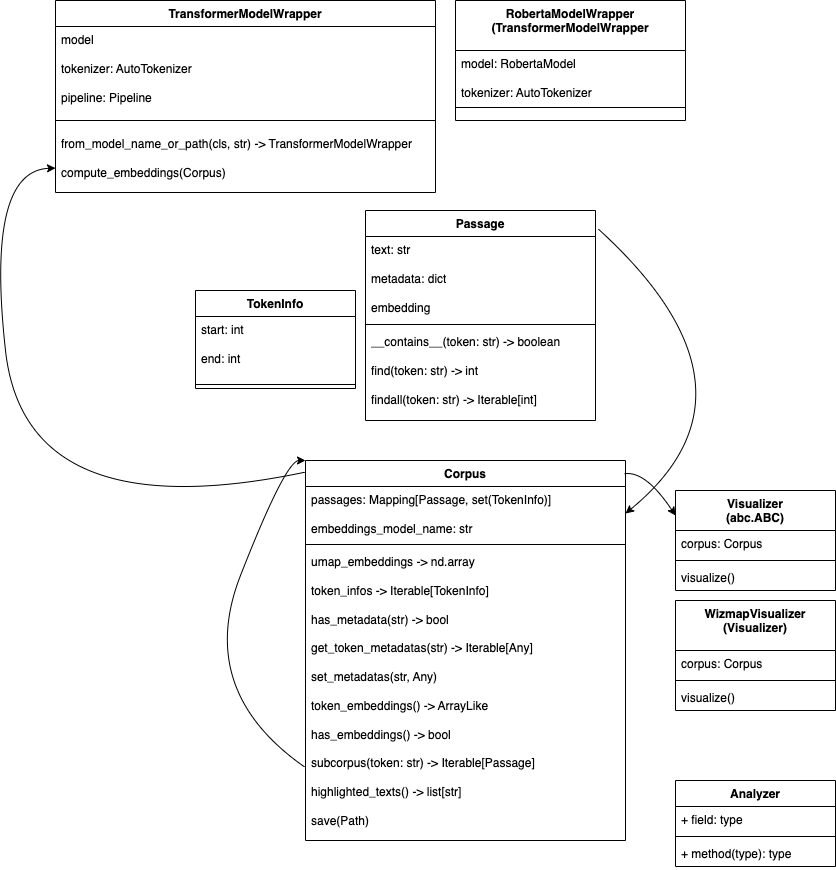

The diagram above was exported from draw.io. Its source (the exported page's mxGraphModel, read from the mxfile embedded in the PNG):
<mxGraphModel dx="1801" dy="590" grid="1" gridSize="10" guides="1" tooltips="1" connect="1" arrows="1" fold="1" page="1" pageScale="1" pageWidth="827" pageHeight="1169" math="0" shadow="0">
  <root>
    <mxCell id="0" />
    <mxCell id="1" parent="0" />
    <mxCell id="2HnRrAS-3QfhMEqXhVYA-1" value="Corpus" style="swimlane;fontStyle=1;align=center;verticalAlign=top;childLayout=stackLayout;horizontal=1;startSize=26;horizontalStack=0;resizeParent=1;resizeParentMax=0;resizeLast=0;collapsible=1;marginBottom=0;whiteSpace=wrap;html=1;" parent="1" vertex="1">
      <mxGeometry x="260" y="530" width="320" height="380" as="geometry" />
    </mxCell>
    <mxCell id="2HnRrAS-3QfhMEqXhVYA-2" value="passages: Mapping[Passage, set(TokenInfo)]&lt;br&gt;&lt;br&gt;embeddings_model_name: str" style="text;strokeColor=none;fillColor=none;align=left;verticalAlign=top;spacingLeft=4;spacingRight=4;overflow=hidden;rotatable=0;points=[[0,0.5],[1,0.5]];portConstraint=eastwest;whiteSpace=wrap;html=1;" parent="2HnRrAS-3QfhMEqXhVYA-1" vertex="1">
      <mxGeometry y="26" width="320" height="54" as="geometry" />
    </mxCell>
    <mxCell id="2HnRrAS-3QfhMEqXhVYA-3" value="" style="line;strokeWidth=1;fillColor=none;align=left;verticalAlign=middle;spacingTop=-1;spacingLeft=3;spacingRight=3;rotatable=0;labelPosition=right;points=[];portConstraint=eastwest;strokeColor=inherit;" parent="2HnRrAS-3QfhMEqXhVYA-1" vertex="1">
      <mxGeometry y="80" width="320" height="8" as="geometry" />
    </mxCell>
    <mxCell id="2HnRrAS-3QfhMEqXhVYA-4" value="&lt;div&gt;umap_embeddings -&amp;gt; nd.array&lt;/div&gt;&lt;div&gt;&lt;br&gt;&lt;/div&gt;&lt;div&gt;token_infos -&amp;gt; Iterable[TokenInfo]&lt;/div&gt;&lt;div&gt;&lt;br&gt;&lt;/div&gt;&lt;div&gt;&lt;span style=&quot;background-color: initial;&quot;&gt;has_metadata(str) -&amp;gt; bool&lt;/span&gt;&lt;br&gt;&lt;/div&gt;&lt;div&gt;&lt;br&gt;&lt;/div&gt;&lt;div&gt;get_token_metadatas(str) -&amp;gt; Iterable[Any]&lt;/div&gt;&lt;div&gt;&lt;br&gt;&lt;/div&gt;&lt;div&gt;set_metadatas(str, Any)&lt;/div&gt;&lt;div&gt;&lt;br&gt;&lt;/div&gt;&lt;div&gt;token_embeddings() -&amp;gt; ArrayLike&lt;/div&gt;&lt;div&gt;&lt;br&gt;&lt;/div&gt;&lt;div&gt;has_embeddings() -&amp;gt; bool&lt;/div&gt;&lt;div&gt;&lt;br&gt;&lt;/div&gt;&lt;div&gt;subcorpus(token: str) -&amp;gt; Iterable[Passage]&lt;/div&gt;&lt;div&gt;&lt;br&gt;&lt;/div&gt;&lt;div&gt;highlighted_texts() -&amp;gt; list[str]&lt;/div&gt;&lt;div&gt;&lt;br&gt;&lt;/div&gt;&lt;div&gt;save(Path)&lt;/div&gt;&lt;div&gt;&lt;br&gt;&lt;/div&gt;&lt;div&gt;&lt;br&gt;&lt;/div&gt;" style="text;strokeColor=none;fillColor=none;align=left;verticalAlign=top;spacingLeft=4;spacingRight=4;overflow=hidden;rotatable=0;points=[[0,0.5],[1,0.5]];portConstraint=eastwest;whiteSpace=wrap;html=1;" parent="2HnRrAS-3QfhMEqXhVYA-1" vertex="1">
      <mxGeometry y="88" width="320" height="292" as="geometry" />
    </mxCell>
    <mxCell id="5" value="" style="curved=1;endArrow=classic;html=1;entryX=0;entryY=0;entryDx=0;entryDy=0;exitX=-0.003;exitY=0.748;exitDx=0;exitDy=0;exitPerimeter=0;" parent="2HnRrAS-3QfhMEqXhVYA-1" source="2HnRrAS-3QfhMEqXhVYA-4" target="2HnRrAS-3QfhMEqXhVYA-1" edge="1">
      <mxGeometry width="50" height="50" relative="1" as="geometry">
        <mxPoint x="90" y="-100" as="sourcePoint" />
        <mxPoint x="140" y="-150" as="targetPoint" />
        <Array as="points">
          <mxPoint x="-110" y="230" />
          <mxPoint x="-20" />
        </Array>
      </mxGeometry>
    </mxCell>
    <mxCell id="2HnRrAS-3QfhMEqXhVYA-6" value="Passage" style="swimlane;fontStyle=1;align=center;verticalAlign=top;childLayout=stackLayout;horizontal=1;startSize=26;horizontalStack=0;resizeParent=1;resizeParentMax=0;resizeLast=0;collapsible=1;marginBottom=0;whiteSpace=wrap;html=1;" parent="1" vertex="1">
      <mxGeometry x="320" y="280" width="230" height="210" as="geometry" />
    </mxCell>
    <mxCell id="2HnRrAS-3QfhMEqXhVYA-7" value="&lt;div&gt;text: str&lt;/div&gt;&lt;div&gt;&lt;br&gt;&lt;/div&gt;&lt;div&gt;metadata: dict&lt;/div&gt;&lt;div&gt;&lt;br&gt;&lt;/div&gt;&lt;div&gt;embedding&lt;br&gt;&lt;/div&gt;" style="text;strokeColor=none;fillColor=none;align=left;verticalAlign=top;spacingLeft=4;spacingRight=4;overflow=hidden;rotatable=0;points=[[0,0.5],[1,0.5]];portConstraint=eastwest;whiteSpace=wrap;html=1;" parent="2HnRrAS-3QfhMEqXhVYA-6" vertex="1">
      <mxGeometry y="26" width="230" height="84" as="geometry" />
    </mxCell>
    <mxCell id="2HnRrAS-3QfhMEqXhVYA-8" value="" style="line;strokeWidth=1;fillColor=none;align=left;verticalAlign=middle;spacingTop=-1;spacingLeft=3;spacingRight=3;rotatable=0;labelPosition=right;points=[];portConstraint=eastwest;strokeColor=inherit;" parent="2HnRrAS-3QfhMEqXhVYA-6" vertex="1">
      <mxGeometry y="110" width="230" height="8" as="geometry" />
    </mxCell>
    <mxCell id="2HnRrAS-3QfhMEqXhVYA-9" value="&lt;div&gt;__contains__(token: str) -&amp;gt; boolean&lt;/div&gt;&lt;div&gt;&lt;br&gt;&lt;/div&gt;&lt;div&gt;find(token: str) -&amp;gt; int&lt;/div&gt;&lt;div&gt;&lt;br&gt;&lt;/div&gt;&lt;div&gt;findall(token: str) -&amp;gt; Iterable[int]&lt;/div&gt;&lt;div&gt;&lt;br&gt;&lt;/div&gt;" style="text;strokeColor=none;fillColor=none;align=left;verticalAlign=top;spacingLeft=4;spacingRight=4;overflow=hidden;rotatable=0;points=[[0,0.5],[1,0.5]];portConstraint=eastwest;whiteSpace=wrap;html=1;" parent="2HnRrAS-3QfhMEqXhVYA-6" vertex="1">
      <mxGeometry y="118" width="230" height="92" as="geometry" />
    </mxCell>
    <mxCell id="2HnRrAS-3QfhMEqXhVYA-10" value="TransformerModelWrapper" style="swimlane;fontStyle=1;align=center;verticalAlign=top;childLayout=stackLayout;horizontal=1;startSize=26;horizontalStack=0;resizeParent=1;resizeParentMax=0;resizeLast=0;collapsible=1;marginBottom=0;whiteSpace=wrap;html=1;" parent="1" vertex="1">
      <mxGeometry x="10" y="70" width="380" height="192" as="geometry" />
    </mxCell>
    <mxCell id="2HnRrAS-3QfhMEqXhVYA-11" value="&lt;div&gt;model&lt;br&gt;&lt;br&gt;&lt;/div&gt;&lt;div&gt;tokenizer: AutoTokenizer&lt;/div&gt;&lt;div&gt;&lt;br&gt;&lt;/div&gt;&lt;div&gt;pipeline: Pipeline&lt;/div&gt;" style="text;strokeColor=none;fillColor=none;align=left;verticalAlign=top;spacingLeft=4;spacingRight=4;overflow=hidden;rotatable=0;points=[[0,0.5],[1,0.5]];portConstraint=eastwest;whiteSpace=wrap;html=1;" parent="2HnRrAS-3QfhMEqXhVYA-10" vertex="1">
      <mxGeometry y="26" width="380" height="84" as="geometry" />
    </mxCell>
    <mxCell id="2HnRrAS-3QfhMEqXhVYA-12" value="" style="line;strokeWidth=1;fillColor=none;align=left;verticalAlign=middle;spacingTop=-1;spacingLeft=3;spacingRight=3;rotatable=0;labelPosition=right;points=[];portConstraint=eastwest;strokeColor=inherit;" parent="2HnRrAS-3QfhMEqXhVYA-10" vertex="1">
      <mxGeometry y="110" width="380" height="20" as="geometry" />
    </mxCell>
    <mxCell id="2HnRrAS-3QfhMEqXhVYA-13" value="from_model_name_or_path(cls, str) -&amp;gt; TransformerModelWrapper&lt;br&gt;&lt;br&gt;&lt;div&gt;compute_embeddings(Corpus)&lt;/div&gt;" style="text;strokeColor=none;fillColor=none;align=left;verticalAlign=top;spacingLeft=4;spacingRight=4;overflow=hidden;rotatable=0;points=[[0,0.5],[1,0.5]];portConstraint=eastwest;whiteSpace=wrap;html=1;" parent="2HnRrAS-3QfhMEqXhVYA-10" vertex="1">
      <mxGeometry y="130" width="380" height="62" as="geometry" />
    </mxCell>
    <mxCell id="2HnRrAS-3QfhMEqXhVYA-22" value="RobertaModelWrapper&lt;br&gt;(TransformerModelWrapper" style="swimlane;fontStyle=1;align=center;verticalAlign=top;childLayout=stackLayout;horizontal=1;startSize=50;horizontalStack=0;resizeParent=1;resizeParentMax=0;resizeLast=0;collapsible=1;marginBottom=0;whiteSpace=wrap;html=1;" parent="1" vertex="1">
      <mxGeometry x="410" y="70" width="230" height="120" as="geometry" />
    </mxCell>
    <mxCell id="2HnRrAS-3QfhMEqXhVYA-23" value="&lt;div&gt;model: RobertaModel&lt;/div&gt;&lt;div&gt;&lt;br&gt;&lt;/div&gt;&lt;div&gt;tokenizer: AutoTokenizer&lt;br&gt;&lt;/div&gt;" style="text;strokeColor=none;fillColor=none;align=left;verticalAlign=top;spacingLeft=4;spacingRight=4;overflow=hidden;rotatable=0;points=[[0,0.5],[1,0.5]];portConstraint=eastwest;whiteSpace=wrap;html=1;" parent="2HnRrAS-3QfhMEqXhVYA-22" vertex="1">
      <mxGeometry y="50" width="230" height="44" as="geometry" />
    </mxCell>
    <mxCell id="2HnRrAS-3QfhMEqXhVYA-24" value="" style="line;strokeWidth=1;fillColor=none;align=left;verticalAlign=middle;spacingTop=-1;spacingLeft=3;spacingRight=3;rotatable=0;labelPosition=right;points=[];portConstraint=eastwest;strokeColor=inherit;" parent="2HnRrAS-3QfhMEqXhVYA-22" vertex="1">
      <mxGeometry y="94" width="230" height="26" as="geometry" />
    </mxCell>
    <mxCell id="2HnRrAS-3QfhMEqXhVYA-27" value="" style="curved=1;endArrow=classic;html=1;rounded=0;entryX=1;entryY=0.5;entryDx=0;entryDy=0;exitX=1.013;exitY=0.089;exitDx=0;exitDy=0;exitPerimeter=0;" parent="1" source="2HnRrAS-3QfhMEqXhVYA-6" target="2HnRrAS-3QfhMEqXhVYA-2" edge="1">
      <mxGeometry width="50" height="50" relative="1" as="geometry">
        <mxPoint x="430" y="380" as="sourcePoint" />
        <mxPoint x="480" y="330" as="targetPoint" />
        <Array as="points">
          <mxPoint x="730" y="460" />
        </Array>
      </mxGeometry>
    </mxCell>
    <mxCell id="2HnRrAS-3QfhMEqXhVYA-32" value="Analyzer" style="swimlane;fontStyle=1;align=center;verticalAlign=top;childLayout=stackLayout;horizontal=1;startSize=26;horizontalStack=0;resizeParent=1;resizeParentMax=0;resizeLast=0;collapsible=1;marginBottom=0;whiteSpace=wrap;html=1;" parent="1" vertex="1">
      <mxGeometry x="630" y="850" width="160" height="86" as="geometry" />
    </mxCell>
    <mxCell id="2HnRrAS-3QfhMEqXhVYA-33" value="+ field: type" style="text;strokeColor=none;fillColor=none;align=left;verticalAlign=top;spacingLeft=4;spacingRight=4;overflow=hidden;rotatable=0;points=[[0,0.5],[1,0.5]];portConstraint=eastwest;whiteSpace=wrap;html=1;" parent="2HnRrAS-3QfhMEqXhVYA-32" vertex="1">
      <mxGeometry y="26" width="160" height="26" as="geometry" />
    </mxCell>
    <mxCell id="2HnRrAS-3QfhMEqXhVYA-34" value="" style="line;strokeWidth=1;fillColor=none;align=left;verticalAlign=middle;spacingTop=-1;spacingLeft=3;spacingRight=3;rotatable=0;labelPosition=right;points=[];portConstraint=eastwest;strokeColor=inherit;" parent="2HnRrAS-3QfhMEqXhVYA-32" vertex="1">
      <mxGeometry y="52" width="160" height="8" as="geometry" />
    </mxCell>
    <mxCell id="2HnRrAS-3QfhMEqXhVYA-35" value="+ method(type): type" style="text;strokeColor=none;fillColor=none;align=left;verticalAlign=top;spacingLeft=4;spacingRight=4;overflow=hidden;rotatable=0;points=[[0,0.5],[1,0.5]];portConstraint=eastwest;whiteSpace=wrap;html=1;" parent="2HnRrAS-3QfhMEqXhVYA-32" vertex="1">
      <mxGeometry y="60" width="160" height="26" as="geometry" />
    </mxCell>
    <mxCell id="JhBEpS2daJ8wf7nsSkQY-1" value="TokenInfo" style="swimlane;fontStyle=1;align=center;verticalAlign=top;childLayout=stackLayout;horizontal=1;startSize=26;horizontalStack=0;resizeParent=1;resizeParentMax=0;resizeLast=0;collapsible=1;marginBottom=0;whiteSpace=wrap;html=1;" parent="1" vertex="1">
      <mxGeometry x="150" y="360" width="160" height="98" as="geometry" />
    </mxCell>
    <mxCell id="JhBEpS2daJ8wf7nsSkQY-2" value="&lt;div&gt;start: int&lt;/div&gt;&lt;div&gt;&lt;br&gt;&lt;/div&gt;&lt;div&gt;end: int&lt;br&gt;&lt;/div&gt;" style="text;strokeColor=none;fillColor=none;align=left;verticalAlign=top;spacingLeft=4;spacingRight=4;overflow=hidden;rotatable=0;points=[[0,0.5],[1,0.5]];portConstraint=eastwest;whiteSpace=wrap;html=1;" parent="JhBEpS2daJ8wf7nsSkQY-1" vertex="1">
      <mxGeometry y="26" width="160" height="64" as="geometry" />
    </mxCell>
    <mxCell id="JhBEpS2daJ8wf7nsSkQY-3" value="" style="line;strokeWidth=1;fillColor=none;align=left;verticalAlign=middle;spacingTop=-1;spacingLeft=3;spacingRight=3;rotatable=0;labelPosition=right;points=[];portConstraint=eastwest;strokeColor=inherit;" parent="JhBEpS2daJ8wf7nsSkQY-1" vertex="1">
      <mxGeometry y="90" width="160" height="8" as="geometry" />
    </mxCell>
    <mxCell id="6" value="" style="curved=1;endArrow=classic;html=1;exitX=-0.003;exitY=0.031;exitDx=0;exitDy=0;exitPerimeter=0;" parent="1" source="2HnRrAS-3QfhMEqXhVYA-1" target="2HnRrAS-3QfhMEqXhVYA-13" edge="1">
      <mxGeometry width="50" height="50" relative="1" as="geometry">
        <mxPoint x="500" y="580" as="sourcePoint" />
        <mxPoint x="550" y="530" as="targetPoint" />
        <Array as="points">
          <mxPoint x="-20" y="600" />
          <mxPoint x="-60" y="240" />
        </Array>
      </mxGeometry>
    </mxCell>
    <mxCell id="13" value="Visualizer&#10;(abc.ABC)" style="swimlane;fontStyle=1;align=center;verticalAlign=top;childLayout=stackLayout;horizontal=1;startSize=40;horizontalStack=0;resizeParent=1;resizeParentMax=0;resizeLast=0;collapsible=1;marginBottom=0;" parent="1" vertex="1">
      <mxGeometry x="630" y="560" width="160" height="100" as="geometry" />
    </mxCell>
    <mxCell id="14" value="corpus: Corpus" style="text;strokeColor=none;fillColor=none;align=left;verticalAlign=top;spacingLeft=4;spacingRight=4;overflow=hidden;rotatable=0;points=[[0,0.5],[1,0.5]];portConstraint=eastwest;" parent="13" vertex="1">
      <mxGeometry y="40" width="160" height="26" as="geometry" />
    </mxCell>
    <mxCell id="15" value="" style="line;strokeWidth=1;fillColor=none;align=left;verticalAlign=middle;spacingTop=-1;spacingLeft=3;spacingRight=3;rotatable=0;labelPosition=right;points=[];portConstraint=eastwest;strokeColor=inherit;" parent="13" vertex="1">
      <mxGeometry y="66" width="160" height="8" as="geometry" />
    </mxCell>
    <mxCell id="16" value="visualize()" style="text;strokeColor=none;fillColor=none;align=left;verticalAlign=top;spacingLeft=4;spacingRight=4;overflow=hidden;rotatable=0;points=[[0,0.5],[1,0.5]];portConstraint=eastwest;" parent="13" vertex="1">
      <mxGeometry y="74" width="160" height="26" as="geometry" />
    </mxCell>
    <mxCell id="18" value="WizmapVisualizer&#10;(Visualizer)" style="swimlane;fontStyle=1;align=center;verticalAlign=top;childLayout=stackLayout;horizontal=1;startSize=50;horizontalStack=0;resizeParent=1;resizeParentMax=0;resizeLast=0;collapsible=1;marginBottom=0;" parent="1" vertex="1">
      <mxGeometry x="630" y="670" width="160" height="110" as="geometry" />
    </mxCell>
    <mxCell id="19" value="corpus: Corpus" style="text;strokeColor=none;fillColor=none;align=left;verticalAlign=top;spacingLeft=4;spacingRight=4;overflow=hidden;rotatable=0;points=[[0,0.5],[1,0.5]];portConstraint=eastwest;" parent="18" vertex="1">
      <mxGeometry y="50" width="160" height="26" as="geometry" />
    </mxCell>
    <mxCell id="20" value="" style="line;strokeWidth=1;fillColor=none;align=left;verticalAlign=middle;spacingTop=-1;spacingLeft=3;spacingRight=3;rotatable=0;labelPosition=right;points=[];portConstraint=eastwest;strokeColor=inherit;" parent="18" vertex="1">
      <mxGeometry y="76" width="160" height="8" as="geometry" />
    </mxCell>
    <mxCell id="21" value="visualize()" style="text;strokeColor=none;fillColor=none;align=left;verticalAlign=top;spacingLeft=4;spacingRight=4;overflow=hidden;rotatable=0;points=[[0,0.5],[1,0.5]];portConstraint=eastwest;" parent="18" vertex="1">
      <mxGeometry y="84" width="160" height="26" as="geometry" />
    </mxCell>
    <mxCell id="22" value="" style="curved=1;endArrow=classic;html=1;entryX=0;entryY=0.25;entryDx=0;entryDy=0;exitX=0.997;exitY=0.035;exitDx=0;exitDy=0;exitPerimeter=0;" parent="1" source="2HnRrAS-3QfhMEqXhVYA-1" target="13" edge="1">
      <mxGeometry width="50" height="50" relative="1" as="geometry">
        <mxPoint x="460" y="580" as="sourcePoint" />
        <mxPoint x="510" y="530" as="targetPoint" />
        <Array as="points">
          <mxPoint x="600" y="540" />
        </Array>
      </mxGeometry>
    </mxCell>
  </root>
</mxGraphModel>